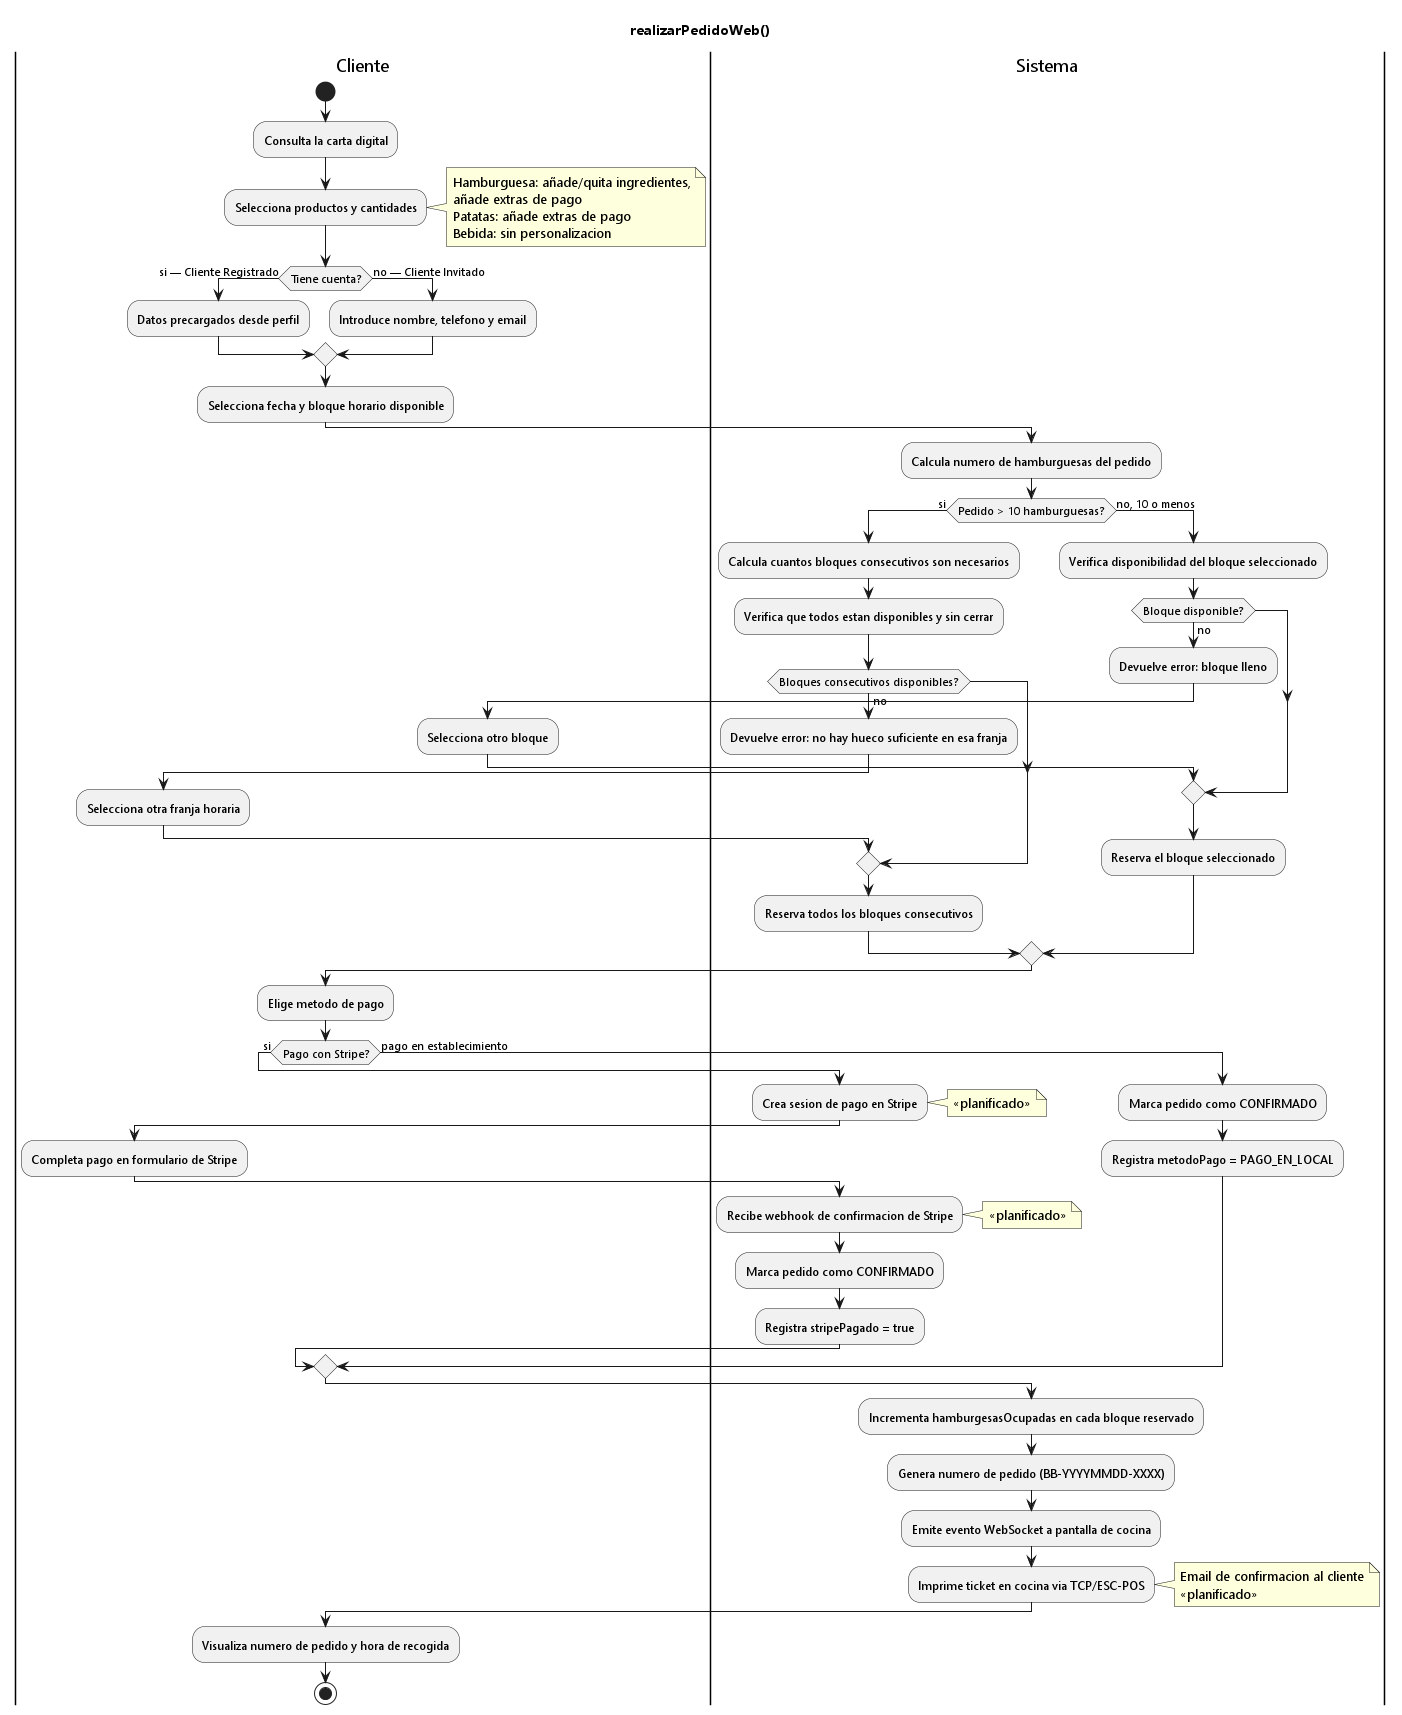

The diagram above was rendered by PlantUML. Its source (embedded in the PNG):
@startuml
skinparam defaultFontName Segoe UI
title realizarPedidoWeb()

|Cliente|
start
:Consulta la carta digital;
:Selecciona productos y cantidades;
note right
  Hamburguesa: añade/quita ingredientes,
  añade extras de pago
  Patatas: añade extras de pago
  Bebida: sin personalizacion
end note

if (Tiene cuenta?) then (si — Cliente Registrado)
  :Datos precargados desde perfil;
else (no — Cliente Invitado)
  :Introduce nombre, telefono y email;
endif

:Selecciona fecha y bloque horario disponible;

|Sistema|
:Calcula numero de hamburguesas del pedido;

if (Pedido > 10 hamburguesas?) then (si)
  :Calcula cuantos bloques consecutivos son necesarios;
  :Verifica que todos estan disponibles y sin cerrar;
  if (Bloques consecutivos disponibles?) then (no)
    :Devuelve error: no hay hueco suficiente en esa franja;
    |Cliente|
    :Selecciona otra franja horaria;
    |Sistema|
  endif
  :Reserva todos los bloques consecutivos;
else (no, 10 o menos)
  :Verifica disponibilidad del bloque seleccionado;
  if (Bloque disponible?) then (no)
    :Devuelve error: bloque lleno;
    |Cliente|
    :Selecciona otro bloque;
    |Sistema|
  endif
  :Reserva el bloque seleccionado;
endif

|Cliente|
:Elige metodo de pago;

if (Pago con Stripe?) then (si)
  |Sistema|
  :Crea sesion de pago en Stripe;
  note right: <<planificado>>
  |Cliente|
  :Completa pago en formulario de Stripe;
  |Sistema|
  :Recibe webhook de confirmacion de Stripe;
  note right: <<planificado>>
  :Marca pedido como CONFIRMADO;
  :Registra stripePagado = true;
else (pago en establecimiento)
  |Sistema|
  :Marca pedido como CONFIRMADO;
  :Registra metodoPago = PAGO_EN_LOCAL;
endif

|Sistema|
:Incrementa hamburgesasOcupadas en cada bloque reservado;
:Genera numero de pedido (BB-YYYYMMDD-XXXX);
:Emite evento WebSocket a pantalla de cocina;
:Imprime ticket en cocina via TCP/ESC-POS;
note right
  Email de confirmacion al cliente
  <<planificado>>
end note

|Cliente|
:Visualiza numero de pedido y hora de recogida;
stop
@enduml